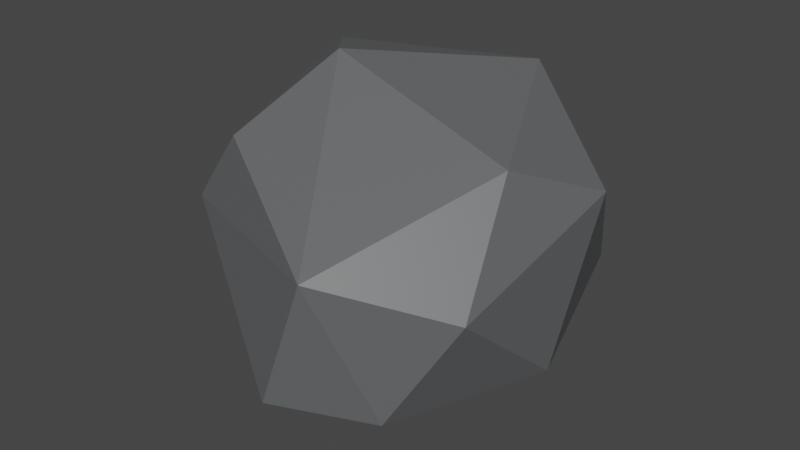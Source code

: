 # Source: rock.blend  (saved by Blender 3.0.42; exported with 4.5.12 LTS)
import bpy
from mathutils import Matrix  # noqa: F401  (used for matrix-valued properties, if any)

bpy.ops.wm.read_factory_settings(use_empty=True)
scene = bpy.context.scene
scene.name = 'Scene'

# ---- collections
col_collection = bpy.data.collections.new('Collection'); scene.collection.children.link(col_collection)

# ---- materials (node trees are filled in below, after node groups)
mat_material_001 = bpy.data.materials.new('Material.001')
mat_material_001.use_transparent_shadow = False

# ---- material node trees
mat_material_001.use_nodes = True; mat_material_001.node_tree.nodes.clear()
_N = mat_material_001.node_tree.nodes; _L = mat_material_001.node_tree.links
n0 = _N.new('ShaderNodeBsdfPrincipled'); n0.name = 'Principled BSDF'; n0.location = (10, 300)
n0.distribution = 'GGX'
n0.subsurface_method = 'RANDOM_WALK_SKIN'
n0.inputs[0].default_value = (0.1125, 0.1182, 0.1215, 1.0)
n0.inputs[3].default_value = 1.45
n0.inputs[27].default_value = (0.0, 0.0, 0.0, 1.0)
n0.inputs[28].default_value = 1.0
n1 = _N.new('ShaderNodeOutputMaterial'); n1.name = 'Material Output'; n1.location = (300, 300)
_L.new(n0.outputs[0], n1.inputs[0])
n1.is_active_output = True

# ---- world
world_world = bpy.data.worlds.new('World'); scene.world = world_world
world_world.use_nodes = True; world_world.node_tree.nodes.clear()
_N = world_world.node_tree.nodes; _L = world_world.node_tree.links
n0 = _N.new('ShaderNodeOutputWorld'); n0.name = 'World Output'; n0.location = (300, 300)
n1 = _N.new('ShaderNodeBackground'); n1.name = 'Background'; n1.location = (10, 300)
n1.inputs[0].default_value = (0.05088, 0.05088, 0.05088, 1.0)
_L.new(n1.outputs[0], n0.inputs[0])
n0.is_active_output = True
world_world.color = (0.05088, 0.05088, 0.05088)
world_world.use_sun_shadow = False
world_world.sun_shadow_jitter_overblur = 0.0

# ---- meshes
me_icosphere = bpy.data.meshes.new('Icosphere')
me_icosphere.from_pydata([(0.07205, 0.04961, -0.9449), (0.7236, -0.5258, -0.4472), (0.01243, -1.083, -0.5004), (-0.9219, -0.04363, -0.5009), (-0.267, 0.8945, -0.5194), (0.7236, 0.5257, -0.4472), (0.2541, -0.8311, 0.3052), (-0.6738, -0.5749, 0.4499), (-0.7208, 0.5019, 0.3858), (0.2767, 0.8506, 0.4468), (0.7629, -0.2686, 0.3768), (-0.05875, -0.01174, 0.9029), (0.01182, -0.5808, -0.8378), (0.4295, -0.2998, -0.84), (0.3872, -0.9092, -0.5486), (0.8507, -0.0005498, -0.5255), (0.4217, 0.3183, -0.8441), (-0.3848, -0.004251, -0.8454), (-0.51, -0.5994, -0.5358), (-0.1661, 0.5221, -0.8542), (-0.7265, 0.5086, -0.629), (0.2629, 0.809, -0.5257), (0.8693, -0.4437, -0.003082), (0.9515, 0.1857, -0.002107), (0.1277, -1.095, -0.02931), (0.596, -0.8137, -0.005078), (-0.9486, -0.3546, 0.004245), (-0.4615, -0.9086, -0.02544), (-0.5939, 0.9, -0.1773), (-1.043, 0.2617, -0.08404), (0.588, 0.8082, 0.0001937), (0.007977, 1.033, -0.05445), (0.4988, -0.5712, 0.3739), (-0.2872, -0.8117, 0.3976), (-0.7467, -0.1075, 0.5723), (-0.2551, 0.842, 0.4712), (0.7437, 0.3981, 0.4994), (0.04948, -0.5032, 0.5704), (0.4222, -0.06393, 0.7153), (-0.4358, -0.3647, 0.7575), (-0.3853, 0.2765, 0.8675), (0.1776, 0.5034, 0.8383)], [], [(0, 13, 12), (1, 13, 15), (0, 12, 17), (0, 17, 19), (0, 19, 16), (1, 15, 22), (2, 14, 24), (3, 18, 26), (4, 20, 28), (5, 21, 30), (1, 22, 25), (2, 24, 27), (3, 26, 29), (4, 28, 31), (5, 30, 23), (6, 32, 37), (7, 33, 39), (8, 34, 40), (9, 35, 41), (10, 36, 38), (38, 41, 11), (38, 36, 41), (36, 9, 41), (41, 40, 11), (41, 35, 40), (35, 8, 40), (40, 39, 11), (40, 34, 39), (34, 7, 39), (39, 37, 11), (39, 33, 37), (33, 6, 37), (37, 38, 11), (37, 32, 38), (32, 10, 38), (23, 36, 10), (23, 30, 36), (30, 9, 36), (31, 35, 9), (31, 28, 35), (28, 8, 35), (29, 34, 8), (29, 26, 34), (26, 7, 34), (27, 33, 7), (27, 24, 33), (24, 6, 33), (25, 32, 6), (25, 22, 32), (22, 10, 32), (30, 31, 9), (30, 21, 31), (21, 4, 31), (28, 29, 8), (28, 20, 29), (20, 3, 29), (26, 27, 7), (26, 18, 27), (18, 2, 27), (24, 25, 6), (24, 14, 25), (14, 1, 25), (22, 23, 10), (22, 15, 23), (15, 5, 23), (16, 21, 5), (16, 19, 21), (19, 4, 21), (19, 20, 4), (19, 17, 20), (17, 3, 20), (17, 18, 3), (17, 12, 18), (12, 2, 18), (15, 16, 5), (15, 13, 16), (13, 0, 16), (12, 14, 2), (12, 13, 14), (13, 1, 14)])
_uv = me_icosphere.uv_layers.new(name='UVMap')
_uv.uv.foreach_set('vector', [0.1818, 0.0, 0.2273, 0.07873, 0.1364, 0.07873, 0.2727, 0.1575, 0.3182, 0.07873, 0.3636, 0.1575, 0.9091, 0.0, 0.9545, 0.07873, 0.8636, 0.07873, 0.7273, 0.0, 0.7727, 0.07873, 0.6818, 0.07873, 0.5455, 0.0, 0.5909, 0.07873, 0.5, 0.07873, 0.2727, 0.1575, 0.3636, 0.1575, 0.3182, 0.2362, 0.09091, 0.1575, 0.1818, 0.1575, 0.1364, 0.2362, 0.8182, 0.1575, 0.9091, 0.1575, 0.8636, 0.2362, 0.6364, 0.1575, 0.7273, 0.1575, 0.6818, 0.2362, 0.4545, 0.1575, 0.5455, 0.1575, 0.5, 0.2362, 0.2727, 0.1575, 0.3182, 0.2362, 0.2273, 0.2362, 0.09091, 0.1575, 0.1364, 0.2362, 0.04546, 0.2362, 0.8182, 0.1575, 0.8636, 0.2362, 0.7727, 0.2362, 0.6364, 0.1575, 0.6818, 0.2362, 0.5909, 0.2362, 0.4545, 0.1575, 0.5, 0.2362, 0.4091, 0.2362, 0.1818, 0.3149, 0.2727, 0.3149, 0.2273, 0.3937, 0.0, 0.3149, 0.09091, 0.3149, 0.04546, 0.3937, 0.7273, 0.3149, 0.8182, 0.3149, 0.7727, 0.3937, 0.5455, 0.3149, 0.6364, 0.3149, 0.5909, 0.3937, 0.3636, 0.3149, 0.4545, 0.3149, 0.4091, 0.3937, 0.4091, 0.3937, 0.5, 0.3937, 0.4545, 0.4724, 0.4091, 0.3937, 0.4545, 0.3149, 0.5, 0.3937, 0.4545, 0.3149, 0.5455, 0.3149, 0.5, 0.3937, 0.5909, 0.3937, 0.6818, 0.3937, 0.6364, 0.4724, 0.5909, 0.3937, 0.6364, 0.3149, 0.6818, 0.3937, 0.6364, 0.3149, 0.7273, 0.3149, 0.6818, 0.3937, 0.7727, 0.3937, 0.8636, 0.3937, 0.8182, 0.4724, 0.7727, 0.3937, 0.8182, 0.3149, 0.8636, 0.3937, 0.8182, 0.3149, 0.9091, 0.3149, 0.8636, 0.3937, 0.04546, 0.3937, 0.1364, 0.3937, 0.09091, 0.4724, 0.04546, 0.3937, 0.09091, 0.3149, 0.1364, 0.3937, 0.09091, 0.3149, 0.1818, 0.3149, 0.1364, 0.3937, 0.2273, 0.3937, 0.3182, 0.3937, 0.2727, 0.4724, 0.2273, 0.3937, 0.2727, 0.3149, 0.3182, 0.3937, 0.2727, 0.3149, 0.3636, 0.3149, 0.3182, 0.3937, 0.4091, 0.2362, 0.4545, 0.3149, 0.3636, 0.3149, 0.4091, 0.2362, 0.5, 0.2362, 0.4545, 0.3149, 0.5, 0.2362, 0.5455, 0.3149, 0.4545, 0.3149, 0.5909, 0.2362, 0.6364, 0.3149, 0.5455, 0.3149, 0.5909, 0.2362, 0.6818, 0.2362, 0.6364, 0.3149, 0.6818, 0.2362, 0.7273, 0.3149, 0.6364, 0.3149, 0.7727, 0.2362, 0.8182, 0.3149, 0.7273, 0.3149, 0.7727, 0.2362, 0.8636, 0.2362, 0.8182, 0.3149, 0.8636, 0.2362, 0.9091, 0.3149, 0.8182, 0.3149, 0.04546, 0.2362, 0.09091, 0.3149, 0.0, 0.3149, 0.04546, 0.2362, 0.1364, 0.2362, 0.09091, 0.3149, 0.1364, 0.2362, 0.1818, 0.3149, 0.09091, 0.3149, 0.2273, 0.2362, 0.2727, 0.3149, 0.1818, 0.3149, 0.2273, 0.2362, 0.3182, 0.2362, 0.2727, 0.3149, 0.3182, 0.2362, 0.3636, 0.3149, 0.2727, 0.3149, 0.5, 0.2362, 0.5909, 0.2362, 0.5455, 0.3149, 0.5, 0.2362, 0.5455, 0.1575, 0.5909, 0.2362, 0.5455, 0.1575, 0.6364, 0.1575, 0.5909, 0.2362, 0.6818, 0.2362, 0.7727, 0.2362, 0.7273, 0.3149, 0.6818, 0.2362, 0.7273, 0.1575, 0.7727, 0.2362, 0.7273, 0.1575, 0.8182, 0.1575, 0.7727, 0.2362, 0.8636, 0.2362, 0.9545, 0.2362, 0.9091, 0.3149, 0.8636, 0.2362, 0.9091, 0.1575, 0.9545, 0.2362, 0.9091, 0.1575, 1.0, 0.1575, 0.9545, 0.2362, 0.1364, 0.2362, 0.2273, 0.2362, 0.1818, 0.3149, 0.1364, 0.2362, 0.1818, 0.1575, 0.2273, 0.2362, 0.1818, 0.1575, 0.2727, 0.1575, 0.2273, 0.2362, 0.3182, 0.2362, 0.4091, 0.2362, 0.3636, 0.3149, 0.3182, 0.2362, 0.3636, 0.1575, 0.4091, 0.2362, 0.3636, 0.1575, 0.4545, 0.1575, 0.4091, 0.2362, 0.5, 0.07873, 0.5455, 0.1575, 0.4545, 0.1575, 0.5, 0.07873, 0.5909, 0.07873, 0.5455, 0.1575, 0.5909, 0.07873, 0.6364, 0.1575, 0.5455, 0.1575, 0.6818, 0.07873, 0.7273, 0.1575, 0.6364, 0.1575, 0.6818, 0.07873, 0.7727, 0.07873, 0.7273, 0.1575, 0.7727, 0.07873, 0.8182, 0.1575, 0.7273, 0.1575, 0.8636, 0.07873, 0.9091, 0.1575, 0.8182, 0.1575, 0.8636, 0.07873, 0.9545, 0.07873, 0.9091, 0.1575, 0.9545, 0.07873, 1.0, 0.1575, 0.9091, 0.1575, 0.3636, 0.1575, 0.4091, 0.07873, 0.4545, 0.1575, 0.3636, 0.1575, 0.3182, 0.07873, 0.4091, 0.07873, 0.3182, 0.07873, 0.3636, 0.0, 0.4091, 0.07873, 0.1364, 0.07873, 0.1818, 0.1575, 0.09091, 0.1575, 0.1364, 0.07873, 0.2273, 0.07873, 0.1818, 0.1575, 0.2273, 0.07873, 0.2727, 0.1575, 0.1818, 0.1575])
me_icosphere.materials.append(mat_material_001)
me_icosphere.use_remesh_fix_poles = True
me_icosphere.use_remesh_preserve_attributes = False
me_icosphere.update()

# ---- objects
ob_icosphere = bpy.data.objects.new('Icosphere', me_icosphere)

# ---- transforms, parenting, visibility, modifiers, constraints
ob_icosphere.location = (0.007978, 0.003807, 0.0141)
_m = ob_icosphere.modifiers.new('Decimate', 'DECIMATE')
_m.ratio = 0.4936

# ---- collection membership
col_collection.objects.link(ob_icosphere)

# ---- scene / render settings (as saved in the file)
scene.frame_start = 1; scene.frame_end = 250; scene.frame_set(0)
scene.render.engine = 'BLENDER_EEVEE_NEXT'
scene.cycles.sampling_pattern = 'TABULATED_SOBOL'
scene.cycles.use_light_tree = False
scene.view_settings.view_transform = 'Filmic'
bpy.context.view_layer.update()

# ---- added for rendering (the .blend has no active camera and no usable light): camera, sun
cam_auto = bpy.data.cameras.new('AutoCamera')
cam_auto.lens = 50.0
cam_auto.sensor_width = 36.0
cam_auto.clip_end = 1000.0
ob_auto_camera = bpy.data.objects.new('AutoCamera', cam_auto)
scene.collection.objects.link(ob_auto_camera)
ob_auto_camera.location = (3.15682, -3.861, 2.54891)
ob_auto_camera.rotation_euler = (1.09748, -7.21219e-08, 0.694738)
scene.camera = ob_auto_camera
light_auto_sun = bpy.data.lights.new('AutoSun', 'SUN')
light_auto_sun.energy = 3.0
light_auto_sun.angle = 0.0523599
ob_auto_sun = bpy.data.objects.new('AutoSun', light_auto_sun)
scene.collection.objects.link(ob_auto_sun)
ob_auto_sun.rotation_euler = (0.872665, 0.174533, 0.523599)
bpy.context.view_layer.update()
